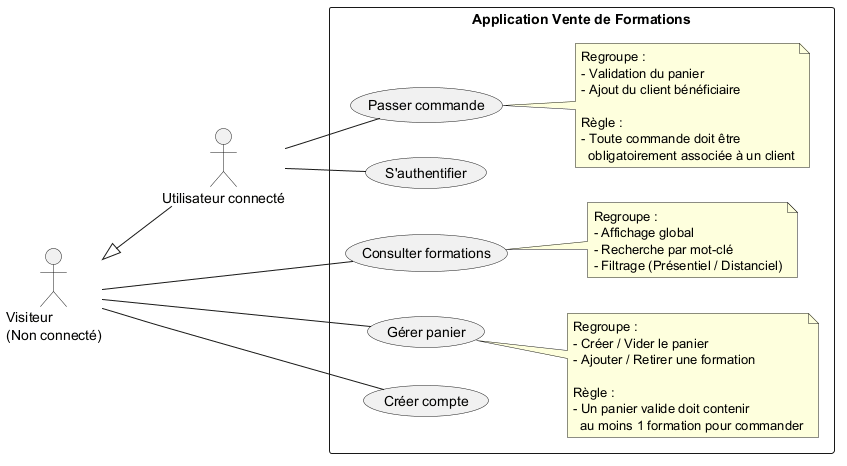

The diagram above was rendered by PlantUML. Its source (embedded in the PNG):
@startuml
left to right direction

/' --- ACTEURS --- '/
actor "Visiteur\n(Non connecté)" as visiteur
actor "Utilisateur connecté" as utilisateur

' Alignement vertical : Visiteur en haut
visiteur <|-- utilisateur


rectangle "Application Vente de Formations" {

  usecase "Consulter formations" as UC_Liste
  note right of UC_Liste
    Regroupe :
    - Affichage global
    - Recherche par mot-clé
    - Filtrage (Présentiel / Distanciel)
  end note

  usecase "Gérer panier" as UC_Panier
  note right of UC_Panier
    Regroupe :
    - Créer / Vider le panier
    - Ajouter / Retirer une formation
    
    Règle :
    - Un panier valide doit contenir 
      au moins 1 formation pour commander
  end note

  usecase "Créer compte" as UC_Creer
  usecase "S'authentifier" as UC_Authentification

  usecase "Passer commande" as UC_Commande
  note right of UC_Commande
    Regroupe :
    - Validation du panier
    - Ajout du client bénéficiaire
    
    Règle :
    - Toute commande doit être 
      obligatoirement associée à un client
  end note
}

/' --- RELATIONS ACTEURS <--> CAS D'UTILISATION ---'/

visiteur -- UC_Liste
visiteur -- UC_Panier
visiteur -- UC_Creer

utilisateur -- UC_Authentification
utilisateur -- UC_Commande
@enduml